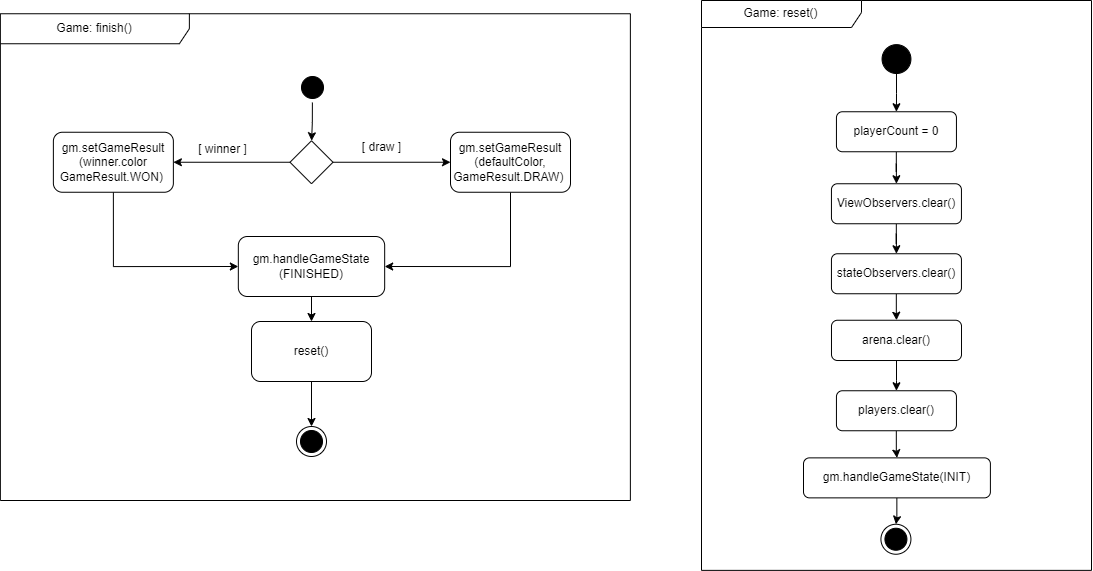

The diagram above was exported from draw.io. Its source (the exported page's mxGraphModel, read from the mxfile embedded in the PNG):
<mxGraphModel dx="5939" dy="2851" grid="1" gridSize="10" guides="1" tooltips="1" connect="1" arrows="1" fold="1" page="1" pageScale="1" pageWidth="827" pageHeight="1169" math="0" shadow="0">
  <root>
    <mxCell id="0" />
    <mxCell id="1" parent="0" />
    <mxCell id="2" style="edgeStyle=orthogonalEdgeStyle;rounded=0;orthogonalLoop=1;jettySize=auto;html=1;entryX=0.5;entryY=0;entryDx=0;entryDy=0;" edge="1" source="3" target="5" parent="1">
      <mxGeometry relative="1" as="geometry" />
    </mxCell>
    <mxCell id="3" value="playerCount = 0" style="rounded=1;whiteSpace=wrap;html=1;" vertex="1" parent="1">
      <mxGeometry x="1358.9399999999998" y="2721.25" width="120" height="40" as="geometry" />
    </mxCell>
    <mxCell id="4" style="edgeStyle=orthogonalEdgeStyle;rounded=0;orthogonalLoop=1;jettySize=auto;html=1;entryX=0.5;entryY=0;entryDx=0;entryDy=0;" edge="1" source="5" target="7" parent="1">
      <mxGeometry relative="1" as="geometry" />
    </mxCell>
    <mxCell id="5" value="ViewObservers.clear()" style="rounded=1;whiteSpace=wrap;html=1;" vertex="1" parent="1">
      <mxGeometry x="1353.9399999999998" y="2793.25" width="130" height="40" as="geometry" />
    </mxCell>
    <mxCell id="6" style="edgeStyle=orthogonalEdgeStyle;rounded=0;orthogonalLoop=1;jettySize=auto;html=1;entryX=0.5;entryY=0;entryDx=0;entryDy=0;" edge="1" source="7" target="9" parent="1">
      <mxGeometry relative="1" as="geometry" />
    </mxCell>
    <mxCell id="7" value="&lt;span style=&quot;text-align: left;&quot;&gt;stateObservers&lt;/span&gt;.clear()" style="rounded=1;whiteSpace=wrap;html=1;" vertex="1" parent="1">
      <mxGeometry x="1353.9399999999998" y="2863.25" width="130" height="40" as="geometry" />
    </mxCell>
    <mxCell id="8" style="edgeStyle=orthogonalEdgeStyle;rounded=0;orthogonalLoop=1;jettySize=auto;html=1;entryX=0.5;entryY=0;entryDx=0;entryDy=0;" edge="1" source="9" target="11" parent="1">
      <mxGeometry relative="1" as="geometry" />
    </mxCell>
    <mxCell id="9" value="&lt;div style=&quot;text-align: left;&quot;&gt;&lt;span style=&quot;background-color: initial;&quot;&gt;arena.clear()&lt;br&gt;&lt;/span&gt;&lt;/div&gt;" style="rounded=1;whiteSpace=wrap;html=1;" vertex="1" parent="1">
      <mxGeometry x="1353.9999999999998" y="2929.75" width="130" height="40.25" as="geometry" />
    </mxCell>
    <mxCell id="10" style="edgeStyle=orthogonalEdgeStyle;rounded=0;orthogonalLoop=1;jettySize=auto;html=1;entryX=0.5;entryY=0;entryDx=0;entryDy=0;" edge="1" source="11" target="17" parent="1">
      <mxGeometry relative="1" as="geometry" />
    </mxCell>
    <mxCell id="11" value="players.clear()" style="rounded=1;whiteSpace=wrap;html=1;" vertex="1" parent="1">
      <mxGeometry x="1358.9399999999998" y="3000.25" width="120" height="40" as="geometry" />
    </mxCell>
    <mxCell id="12" style="edgeStyle=orthogonalEdgeStyle;rounded=0;orthogonalLoop=1;jettySize=auto;html=1;entryX=0.5;entryY=0;entryDx=0;entryDy=0;" edge="1" source="13" target="3" parent="1">
      <mxGeometry relative="1" as="geometry" />
    </mxCell>
    <mxCell id="13" value="" style="ellipse;whiteSpace=wrap;html=1;aspect=fixed;fillColor=#000000;" vertex="1" parent="1">
      <mxGeometry x="1404.5599999999997" y="2654.13" width="28.87" height="28.87" as="geometry" />
    </mxCell>
    <mxCell id="14" value="" style="ellipse;html=1;shape=endState;fillColor=#000000;strokeColor=#000000;fontSize=11;sketch=0;" vertex="1" parent="1">
      <mxGeometry x="1403.4299999999996" y="3133.75" width="30" height="30" as="geometry" />
    </mxCell>
    <mxCell id="15" value="Game: reset()" style="shape=umlFrame;whiteSpace=wrap;html=1;sketch=0;fillColor=default;width=160;height=27;" vertex="1" parent="1">
      <mxGeometry x="1223.9999999999998" y="2610" width="390" height="569.87" as="geometry" />
    </mxCell>
    <mxCell id="16" style="edgeStyle=orthogonalEdgeStyle;rounded=0;orthogonalLoop=1;jettySize=auto;html=1;entryX=0.5;entryY=0;entryDx=0;entryDy=0;" edge="1" source="17" target="14" parent="1">
      <mxGeometry relative="1" as="geometry" />
    </mxCell>
    <mxCell id="17" value="gm.handleGameState(INIT)" style="rounded=1;whiteSpace=wrap;html=1;" vertex="1" parent="1">
      <mxGeometry x="1325.9999999999998" y="3067.37" width="186.9" height="40" as="geometry" />
    </mxCell>
    <mxCell id="18" style="edgeStyle=orthogonalEdgeStyle;rounded=0;orthogonalLoop=1;jettySize=auto;html=1;exitX=0.5;exitY=1;exitDx=0;exitDy=0;fontSize=24;" edge="1" target="24" parent="1">
      <mxGeometry relative="1" as="geometry">
        <mxPoint x="834.875" y="2712" as="sourcePoint" />
      </mxGeometry>
    </mxCell>
    <mxCell id="19" value="" style="ellipse;html=1;shape=endState;fillColor=#000000;strokeColor=#000000;" vertex="1" parent="1">
      <mxGeometry x="818.9999999999995" y="3036" width="30" height="30" as="geometry" />
    </mxCell>
    <mxCell id="20" style="edgeStyle=orthogonalEdgeStyle;rounded=0;orthogonalLoop=1;jettySize=auto;html=1;exitX=0;exitY=0.5;exitDx=0;exitDy=0;exitPerimeter=0;entryX=1;entryY=0.5;entryDx=0;entryDy=0;" edge="1" source="24" target="28" parent="1">
      <mxGeometry relative="1" as="geometry">
        <mxPoint x="781.8700000000003" y="2797" as="sourcePoint" />
        <mxPoint x="669.9999999999995" y="2797" as="targetPoint" />
      </mxGeometry>
    </mxCell>
    <mxCell id="21" value="&lt;font style=&quot;font-size: 12px;&quot;&gt;[ winner ]&lt;/font&gt;" style="edgeLabel;html=1;align=center;verticalAlign=middle;resizable=0;points=[];" connectable="0" vertex="1" parent="20">
      <mxGeometry x="0.2498" y="2" relative="1" as="geometry">
        <mxPoint x="4" y="-16" as="offset" />
      </mxGeometry>
    </mxCell>
    <mxCell id="22" style="edgeStyle=orthogonalEdgeStyle;rounded=0;orthogonalLoop=1;jettySize=auto;html=1;exitX=1;exitY=0.5;exitDx=0;exitDy=0;exitPerimeter=0;entryX=0;entryY=0.5;entryDx=0;entryDy=0;" edge="1" source="24" target="26" parent="1">
      <mxGeometry relative="1" as="geometry">
        <mxPoint x="978.8700000000003" y="2797" as="targetPoint" />
      </mxGeometry>
    </mxCell>
    <mxCell id="23" value="[ draw ]" style="edgeLabel;html=1;align=center;verticalAlign=middle;resizable=0;points=[];fontSize=12;" connectable="0" vertex="1" parent="22">
      <mxGeometry x="-0.3007" y="2" relative="1" as="geometry">
        <mxPoint x="6" y="-14" as="offset" />
      </mxGeometry>
    </mxCell>
    <mxCell id="24" value="" style="strokeWidth=1;html=1;shape=mxgraph.flowchart.decision;whiteSpace=wrap;" vertex="1" parent="1">
      <mxGeometry x="812.4999999999999" y="2750.25" width="43" height="43" as="geometry" />
    </mxCell>
    <mxCell id="25" style="edgeStyle=orthogonalEdgeStyle;rounded=0;orthogonalLoop=1;jettySize=auto;html=1;exitX=0.5;exitY=1;exitDx=0;exitDy=0;entryX=1;entryY=0.5;entryDx=0;entryDy=0;fontSize=24;" edge="1" source="26" target="30" parent="1">
      <mxGeometry relative="1" as="geometry" />
    </mxCell>
    <mxCell id="26" value="gm.setGameResult&lt;br&gt;(defaultColor, GameResult.DRAW)&amp;nbsp;" style="rounded=1;whiteSpace=wrap;html=1;" vertex="1" parent="1">
      <mxGeometry x="972.9999999999998" y="2741.75" width="120" height="60" as="geometry" />
    </mxCell>
    <mxCell id="27" style="edgeStyle=orthogonalEdgeStyle;rounded=0;orthogonalLoop=1;jettySize=auto;html=1;exitX=0.5;exitY=1;exitDx=0;exitDy=0;entryX=0;entryY=0.5;entryDx=0;entryDy=0;fontSize=24;" edge="1" source="28" target="30" parent="1">
      <mxGeometry relative="1" as="geometry" />
    </mxCell>
    <mxCell id="28" value="gm.setGameResult&lt;br&gt;(winner.color GameResult.WON)&amp;nbsp;" style="rounded=1;whiteSpace=wrap;html=1;" vertex="1" parent="1">
      <mxGeometry x="575.8699999999998" y="2741.75" width="120" height="60" as="geometry" />
    </mxCell>
    <mxCell id="29" style="edgeStyle=orthogonalEdgeStyle;rounded=0;orthogonalLoop=1;jettySize=auto;html=1;exitX=0.5;exitY=1;exitDx=0;exitDy=0;entryX=0.5;entryY=0;entryDx=0;entryDy=0;fontSize=24;" edge="1" source="30" target="32" parent="1">
      <mxGeometry relative="1" as="geometry" />
    </mxCell>
    <mxCell id="30" value="gm.handleGameState&lt;br&gt;(FINISHED)" style="rounded=1;whiteSpace=wrap;html=1;" vertex="1" parent="1">
      <mxGeometry x="760.8299999999999" y="2846" width="146.34" height="60" as="geometry" />
    </mxCell>
    <mxCell id="31" style="edgeStyle=orthogonalEdgeStyle;rounded=0;orthogonalLoop=1;jettySize=auto;html=1;exitX=0.5;exitY=1;exitDx=0;exitDy=0;fontSize=24;" edge="1" source="32" target="19" parent="1">
      <mxGeometry relative="1" as="geometry" />
    </mxCell>
    <mxCell id="32" value="reset()" style="rounded=1;whiteSpace=wrap;html=1;" vertex="1" parent="1">
      <mxGeometry x="773.9999999999998" y="2931" width="120" height="60" as="geometry" />
    </mxCell>
    <mxCell id="33" value="" style="ellipse;html=1;shape=startState;fillColor=#000000;strokeColor=#000000;" vertex="1" parent="1">
      <mxGeometry x="819.9999999999998" y="2682" width="30" height="30" as="geometry" />
    </mxCell>
    <mxCell id="34" value="Game: finish()" style="shape=umlFrame;whiteSpace=wrap;html=1;sketch=0;fillColor=default;width=189;height=30;" vertex="1" parent="1">
      <mxGeometry x="522.8699999999999" y="2623.25" width="630" height="486.75" as="geometry" />
    </mxCell>
  </root>
</mxGraphModel>